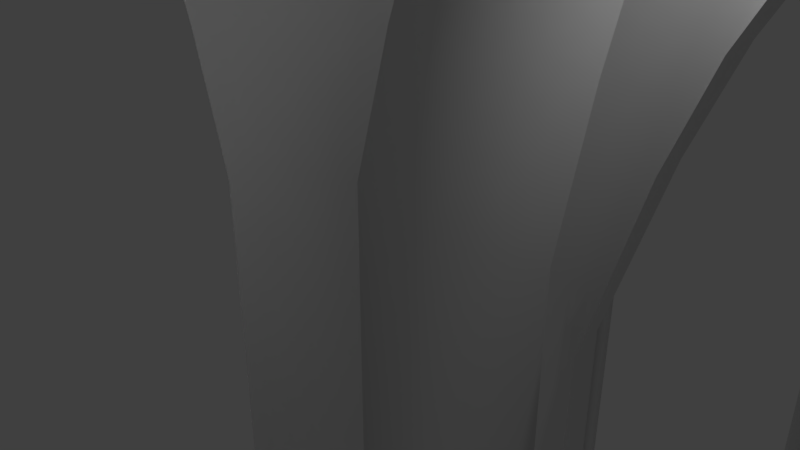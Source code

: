 # Source: GothicArches_proto_2.blend  (saved by Blender 2.79.0; exported with 4.5.12 LTS)
import bpy
from mathutils import Matrix  # noqa: F401  (used for matrix-valued properties, if any)

bpy.ops.wm.read_factory_settings(use_empty=True)
scene = bpy.context.scene
scene.name = 'Scene'

# ---- collections
col_collection_1 = bpy.data.collections.new('Collection 1'); scene.collection.children.link(col_collection_1)

# ---- world
world_world = bpy.data.worlds.new('World'); scene.world = world_world
world_world.color = (0.05088, 0.05088, 0.05088)
world_world.use_sun_shadow = False
world_world.sun_shadow_jitter_overblur = 0.0
world_world.cycles.sampling_method = 'MANUAL'

# ---- cameras
cam_camera = bpy.data.cameras.new('Camera')
cam_camera.clip_end = 100.0
cam_camera.lens = 35.0
cam_camera.sensor_width = 32.0
cam_camera.sensor_height = 18.0
cam_camera.ortho_scale = 7.314
cam_camera.dof.focus_distance = 0.0
cam_camera.dof.aperture_fstop = 128.0

# ---- lights
light_lamp = bpy.data.lights.new('Lamp', 'POINT')
light_lamp.transmission_factor = 0.0
light_lamp.cutoff_distance = 30.0
light_lamp.energy = 100.0
light_lamp.shadow_buffer_clip_start = 1.001
light_lamp.shadow_soft_size = 0.1
light_lamp.shadow_maximum_resolution = 0.006
light_lamp.use_absolute_resolution = True

# ---- meshes
me_plane_001 = bpy.data.meshes.new('Plane.001')
me_plane_001.from_pydata([(0.1311, 1.0, 15.4), (0.1311, 0.09899, 0.0), (0.1311, 1.001, 15.4), (0.1311, 0.9197, 14.78), (0.1311, 0.1453, 2.287), (0.1311, 0.8053, 13.6), (0.1311, 0.6905, 12.27), (0.1311, 0.5789, 10.82), (0.1311, 0.4737, 9.308), (0.1311, 0.3783, 7.768), (0.1311, 0.2954, 6.252), (0.1311, 0.2277, 4.804), (0.1311, 0.1771, 3.468), (0.1311, 1.902, 0.0), (0.1311, 1.856, 2.287), (0.1311, 1.082, 14.78), (0.1311, 1.824, 3.468), (0.1311, 1.774, 4.804), (0.1311, 1.706, 6.252), (0.1311, 1.623, 7.768), (0.1311, 1.528, 9.308), (0.1311, 1.422, 10.82), (0.1311, 1.311, 12.27), (0.1311, 1.196, 13.6), (0.0, 1.0, 15.4), (0.0, 0.09899, 0.0), (0.0, 1.001, 15.4), (0.0, 0.9197, 14.78), (0.0, 0.1453, 2.287), (0.0, 0.8053, 13.6), (0.0, 0.6905, 12.27), (0.0, 0.5789, 10.82), (0.0, 0.4737, 9.308), (0.0, 0.3783, 7.768), (0.0, 0.2954, 6.252), (0.0, 0.2277, 4.804), (0.0, 0.1771, 3.468), (0.0, 1.902, 0.0), (0.0, 1.856, 2.287), (0.0, 1.082, 14.78), (0.0, 1.824, 3.468), (0.0, 1.774, 4.804), (0.0, 1.706, 6.252), (0.0, 1.623, 7.768), (0.0, 1.528, 9.308), (0.0, 1.422, 10.82), (0.0, 1.311, 12.27), (0.0, 1.196, 13.6), (0.0, 0.3254, 0.004839), (0.0, 1.001, 11.54), (0.0, 0.94, 11.07), (0.0, 0.36, 1.717), (0.0, 0.8544, 10.19), (0.0, 0.7684, 9.193), (0.0, 0.6848, 8.11), (0.0, 0.606, 6.976), (0.0, 0.5345, 5.823), (0.0, 0.4725, 4.687), (0.0, 0.4218, 3.602), (0.0, 0.3839, 2.602), (0.0, 1.676, 0.004839), (0.0, 1.641, 1.717), (0.0, 1.061, 11.07), (0.0, 1.617, 2.602), (0.0, 1.58, 3.602), (0.0, 1.529, 4.687), (0.0, 1.467, 5.823), (0.0, 1.395, 6.976), (0.0, 1.316, 8.11), (0.0, 1.233, 9.193), (0.0, 1.147, 10.19), (0.1311, 0.09899, -36.02), (0.1311, 1.902, -36.02), (0.0, 0.09899, -36.02), (0.0, 1.902, -36.02), (0.0, 0.3254, -36.02), (0.0, 1.676, -36.02), (0.1311, 0.2065, 0.004562), (0.1311, 1.0, 11.65), (0.1311, 0.915, 11.07), (0.1311, 0.2473, 1.75), (0.1311, 0.8161, 10.19), (0.1311, 0.7169, 9.194), (0.1311, 0.6204, 8.112), (0.1311, 0.5295, 6.977), (0.1311, 0.447, 5.823), (0.1311, 0.3754, 4.687), (0.1311, 0.3169, 3.603), (0.1311, 0.2753, 2.652), (0.1311, 1.795, 0.004562), (0.1311, 1.754, 1.75), (0.1311, 1.086, 11.07), (0.1311, 1.726, 2.652), (0.1311, 1.684, 3.603), (0.1311, 1.626, 4.687), (0.1311, 1.554, 5.823), (0.1311, 1.472, 6.976), (0.1311, 1.381, 8.111), (0.1311, 1.284, 9.194), (0.1311, 1.185, 10.19), (0.1311, 0.2065, -36.02), (0.1311, 1.795, -36.02), (0.125, 0.2136, 0.004693), (0.1084, 0.2492, 0.004839), (0.1084, 1.001, 11.54), (0.125, 1.0, 11.6), (0.1084, 0.9332, 11.07), (0.125, 0.9224, 11.07), (0.125, 0.254, 1.735), (0.1084, 0.2877, 1.717), (0.1084, 0.8378, 10.19), (0.125, 0.8235, 10.19), (0.1084, 0.7422, 9.193), (0.125, 0.7243, 9.193), (0.1084, 0.6491, 8.11), (0.125, 0.6278, 8.111), (0.1084, 0.5615, 6.976), (0.125, 0.537, 6.976), (0.1084, 0.4819, 5.823), (0.125, 0.4545, 5.823), (0.1084, 0.4129, 4.687), (0.125, 0.3829, 4.687), (0.1084, 0.3564, 3.602), (0.125, 0.3244, 3.603), (0.1084, 0.3143, 2.602), (0.125, 0.2818, 2.629), (0.1084, 1.752, 0.004839), (0.1248, 1.787, 0.004697), (0.1084, 1.714, 1.717), (0.1248, 1.747, 1.734), (0.125, 1.078, 11.07), (0.1084, 1.068, 11.07), (0.1248, 1.719, 2.628), (0.1084, 1.687, 2.602), (0.1248, 1.677, 3.603), (0.1084, 1.645, 3.602), (0.1248, 1.618, 4.687), (0.1084, 1.588, 4.687), (0.1248, 1.547, 5.823), (0.1084, 1.519, 5.823), (0.1248, 1.464, 6.976), (0.1084, 1.44, 6.976), (0.1248, 1.373, 8.111), (0.1084, 1.352, 8.11), (0.1248, 1.277, 9.193), (0.1084, 1.259, 9.193), (0.1248, 1.178, 10.19), (0.1084, 1.163, 10.19), (0.1084, 0.2492, -36.02), (0.125, 0.2136, -36.02), (0.1248, 1.787, -36.02), (0.1084, 1.752, -36.02), (0.1205, 0.6917, 10.65), (0.1205, 0.2426, 3.037), (0.1205, 0.2607, 3.037), (0.1205, 0.2245, 3.038), (0.1205, 0.8145, 11.8), (0.1205, 0.8325, 11.8), (0.1205, 0.7964, 11.8), (0.1205, 1.082, 12.82), (0.1205, 1.1, 12.82), (0.1205, 1.064, 12.82), (0.1205, 0.9189, 12.82), (0.1205, 0.9008, 12.82), (0.1205, 0.9369, 12.82), (0.1205, 1.0, 13.42), (0.1205, 1.001, 13.29), (0.1205, 1.0, 13.55), (0.1205, 0.1707, -36.02), (0.1205, 0.153, -36.02), (0.1205, 0.1884, -36.02), (0.1205, 0.1707, 0.002409), (0.1205, 0.1884, 0.003004), (0.1205, 0.153, 0.001815), (0.1205, 0.2133, 2.003), (0.1205, 0.197, 2.071), (0.1205, 0.2295, 1.936), (0.1311, 0.2295, 1.936), (0.1311, 0.197, 2.071), (0.1311, 0.153, 0.001815), (0.1311, 0.1884, 0.003004), (0.1311, 0.1884, -36.02), (0.1311, 0.153, -36.02), (0.1311, 1.0, 13.55), (0.1311, 1.001, 13.29), (0.1311, 0.9369, 12.82), (0.1311, 0.9008, 12.82), (0.1311, 1.064, 12.82), (0.1311, 1.1, 12.82), (0.1311, 0.7964, 11.8), (0.1311, 0.8325, 11.8), (0.1311, 0.2245, 3.038), (0.1311, 0.2607, 3.037), (0.1311, 0.6917, 10.65), (0.1311, 0.7279, 10.64), (0.1311, 0.5898, 9.392), (0.1311, 0.626, 9.39), (0.1311, 0.4939, 8.078), (0.1311, 0.5301, 8.075), (0.1311, 0.4069, 6.742), (0.1311, 0.4431, 6.74), (0.1311, 0.3675, 5.425), (0.1311, 0.3313, 5.427), (0.1311, 0.2695, 4.17), (0.1311, 0.3058, 4.169), (0.1311, 1.848, 0.001822), (0.1311, 1.813, 0.002996), (0.1311, 1.804, 2.07), (0.1311, 1.772, 1.936), (0.1311, 1.848, -36.02), (0.1311, 1.813, -36.02), (0.1311, 1.741, 3.037), (0.1311, 1.777, 3.038), (0.1311, 1.169, 11.8), (0.1311, 1.205, 11.8), (0.1311, 1.696, 4.169), (0.1311, 1.732, 4.17), (0.1311, 1.634, 5.424), (0.1311, 1.67, 5.426), (0.1311, 1.558, 6.74), (0.1311, 1.594, 6.742), (0.1311, 1.471, 8.075), (0.1311, 1.507, 8.078), (0.1311, 1.375, 9.389), (0.1311, 1.411, 9.392), (0.1311, 1.309, 10.65), (0.1311, 1.274, 10.64), (0.1205, 0.7279, 10.64), (0.1205, 0.7098, 10.64), (0.1205, 0.5898, 9.392), (0.1205, 0.626, 9.39), (0.1205, 0.6079, 9.391), (0.1205, 0.4939, 8.078), (0.1205, 0.5301, 8.075), (0.1205, 0.512, 8.077), (0.1205, 0.4069, 6.742), (0.1205, 0.4431, 6.74), (0.1205, 0.425, 6.741), (0.1205, 0.3675, 5.425), (0.1205, 0.3313, 5.427), (0.1205, 0.3494, 5.426), (0.1205, 0.2695, 4.17), (0.1205, 0.3058, 4.169), (0.1205, 0.2876, 4.17), (0.1205, 1.848, 0.001822), (0.1205, 1.813, 0.002996), (0.1205, 1.831, 0.002409), (0.1205, 1.804, 2.07), (0.1205, 1.772, 1.936), (0.1205, 1.788, 2.003), (0.1205, 1.848, -36.02), (0.1205, 1.813, -36.02), (0.1205, 1.831, -36.02), (0.1205, 1.741, 3.037), (0.1205, 1.777, 3.038), (0.1205, 1.759, 3.037), (0.1205, 1.169, 11.8), (0.1205, 1.205, 11.8), (0.1205, 1.187, 11.8), (0.1205, 1.696, 4.169), (0.1205, 1.732, 4.17), (0.1205, 1.714, 4.169), (0.1205, 1.634, 5.424), (0.1205, 1.67, 5.426), (0.1205, 1.652, 5.425), (0.1205, 1.558, 6.74), (0.1205, 1.594, 6.742), (0.1205, 1.576, 6.741), (0.1205, 1.471, 8.075), (0.1205, 1.507, 8.078), (0.1205, 1.489, 8.076), (0.1205, 1.375, 9.389), (0.1205, 1.411, 9.392), (0.1205, 1.393, 9.391), (0.1205, 1.309, 10.65), (0.1205, 1.274, 10.64), (0.1205, 1.292, 10.64), (0.1252, 0.2612, 1.709), (0.1082, 0.2686, 1.691), (0.1082, 0.2959, 2.6), (0.1252, 0.2887, 2.627), (0.1082, 0.3392, 3.627), (0.1252, 0.3309, 3.627), (0.1082, 0.3971, 4.74), (0.1252, 0.3889, 4.74), (0.1082, 0.468, 5.906), (0.1252, 0.4598, 5.907), (0.1082, 0.5497, 7.09), (0.1252, 0.5415, 7.091), (0.1082, 0.6397, 8.255), (0.1252, 0.6315, 8.256), (0.1082, 0.7353, 9.367), (0.1252, 0.727, 9.367), (0.1082, 0.8335, 10.39), (0.1252, 0.8252, 10.39), (0.1082, 0.9314, 11.3), (0.1252, 0.9232, 11.3), (0.1082, 1.001, 11.78), (0.1252, 1.0, 11.83), (0.1252, 0.2212, -0.06756), (0.1082, 0.229, -0.06741), (0.125, 1.712, 2.626), (0.1082, 1.705, 2.6), (0.1082, 1.733, 1.691), (0.125, 1.74, 1.708), (0.125, 1.67, 3.627), (0.1082, 1.662, 3.627), (0.125, 1.612, 4.74), (0.1082, 1.604, 4.74), (0.125, 1.541, 5.907), (0.1082, 1.533, 5.906), (0.125, 1.46, 7.091), (0.1082, 1.452, 7.09), (0.125, 1.37, 8.256), (0.1082, 1.362, 8.255), (0.125, 1.274, 9.367), (0.1082, 1.266, 9.367), (0.125, 1.176, 10.39), (0.1082, 1.168, 10.39), (0.1252, 1.078, 11.3), (0.1082, 1.07, 11.3), (0.1082, 1.772, -0.06741), (0.125, 1.78, -0.06756), (0.1082, 1.772, -36.02), (0.125, 1.78, -36.02), (0.1252, 0.2212, -36.02), (0.1082, 0.229, -36.02)], [], [(11, 10, 34, 35), (6, 5, 29, 30), (19, 18, 42, 43), (4, 12, 36, 28), (23, 22, 46, 47), (8, 7, 31, 32), (16, 14, 38, 40), (2, 26, 24, 0), (20, 19, 43, 44), (15, 23, 47, 39), (10, 9, 33, 34), (5, 3, 27, 29), (14, 13, 37, 38), (17, 16, 40, 41), (21, 20, 44, 45), (12, 11, 35, 36), (7, 6, 30, 31), (2, 15, 39, 26), (3, 2, 26, 27), (18, 17, 41, 42), (9, 8, 32, 33), (1, 4, 28, 25), (22, 21, 45, 46), (88, 80, 108, 125), (185, 190, 81, 79), (96, 97, 142, 140), (83, 84, 117, 115), (82, 83, 115, 113), (97, 98, 144, 142), (81, 82, 113, 111), (90, 92, 132, 129), (98, 99, 146, 144), (104, 106, 50, 49), (129, 127, 89, 90), (2, 3, 186, 183), (87, 88, 125, 123), (92, 93, 134, 132), (86, 87, 123, 121), (93, 94, 136, 134), (94, 95, 138, 136), (85, 86, 121, 119), (126, 128, 61, 60), (95, 96, 140, 138), (84, 85, 119, 117), (9, 10, 202, 199), (215, 217, 94, 93), (14, 16, 212, 207), (8, 9, 199, 197), (190, 194, 82, 81), (16, 17, 216, 212), (7, 8, 197, 195), (208, 211, 92, 90), (17, 18, 218, 216), (6, 7, 195, 193), (79, 81, 111, 107), (18, 19, 220, 218), (5, 6, 193, 189), (177, 180, 77, 80), (19, 20, 222, 220), (3, 5, 189, 186), (194, 196, 83, 82), (20, 21, 224, 222), (15, 2, 183, 188), (10, 11, 203, 202), (21, 22, 225, 224), (109, 103, 48, 51), (13, 205, 209, 72), (99, 91, 130, 146), (37, 13, 72, 74), (77, 180, 181, 100), (1, 25, 73, 71), (124, 109, 51, 59), (122, 124, 59, 58), (120, 122, 58, 57), (118, 120, 57, 56), (116, 118, 56, 55), (114, 116, 55, 54), (112, 114, 54, 53), (110, 112, 53, 52), (106, 110, 52, 50), (105, 130, 91, 78), (48, 103, 148, 75), (128, 133, 63, 61), (133, 135, 64, 63), (135, 137, 65, 64), (137, 139, 66, 65), (139, 141, 67, 66), (141, 143, 68, 67), (143, 145, 69, 68), (145, 147, 70, 69), (147, 131, 62, 70), (101, 89, 127, 150), (131, 104, 49, 62), (126, 60, 76, 151), (102, 108, 80, 77), (107, 105, 78, 79), (138, 140, 311, 309), (112, 110, 293, 291), (128, 126, 321, 303), (133, 128, 303, 302), (141, 139, 310, 312), (113, 115, 290, 292), (146, 130, 319, 317), (122, 120, 283, 281), (131, 147, 318, 320), (108, 102, 299, 277), (123, 125, 280, 282), (136, 138, 309, 307), (114, 112, 291, 289), (103, 109, 278, 300), (102, 149, 325, 299), (139, 137, 308, 310), (115, 117, 288, 290), (144, 146, 317, 315), (124, 122, 281, 279), (148, 103, 300, 326), (147, 145, 316, 318), (105, 107, 296, 298), (125, 108, 277, 280), (149, 102, 77, 100), (192, 177, 80, 88), (206, 208, 90, 89), (172, 176, 174, 171), (13, 14, 207, 205), (184, 185, 79, 78), (223, 226, 98, 97), (204, 192, 88, 87), (23, 15, 188, 214), (221, 223, 97, 96), (4, 1, 179, 178), (11, 12, 191, 203), (219, 221, 96, 95), (196, 198, 84, 83), (217, 219, 95, 94), (206, 89, 101, 210), (198, 200, 85, 84), (22, 23, 214, 225), (213, 187, 91, 99), (200, 201, 86, 85), (211, 215, 93, 92), (226, 213, 99, 98), (201, 204, 87, 86), (179, 1, 71, 182), (187, 184, 78, 91), (189, 193, 152, 158), (215, 211, 253, 259), (195, 197, 232, 229), (179, 182, 169, 173), (223, 221, 268, 271), (194, 190, 157, 227), (199, 202, 239, 235), (206, 210, 251, 245), (188, 183, 167, 160), (198, 196, 230, 233), (191, 178, 175, 155), (201, 200, 236, 238), (178, 179, 173, 175), (205, 207, 247, 244), (225, 214, 257, 274), (177, 192, 154, 176), (220, 222, 269, 266), (213, 226, 275, 256), (184, 187, 161, 166), (208, 206, 245, 248), (207, 212, 254, 247), (180, 177, 176, 172), (202, 203, 241, 239), (216, 218, 263, 260), (211, 208, 248, 253), (221, 219, 265, 268), (197, 199, 235, 232), (186, 189, 158, 163), (217, 215, 259, 262), (200, 198, 233, 236), (204, 201, 238, 242), (193, 195, 229, 152), (214, 188, 160, 257), (224, 225, 274, 272), (190, 185, 164, 157), (196, 194, 227, 230), (203, 191, 155, 241), (218, 220, 266, 263), (187, 213, 256, 161), (183, 186, 163, 167), (212, 216, 260, 254), (226, 223, 271, 275), (192, 204, 242, 154), (185, 184, 166, 164), (181, 180, 172, 170), (209, 205, 244, 250), (12, 4, 178, 191), (171, 174, 175, 173), (245, 251, 252, 246), (246, 252, 250, 244), (275, 271, 273, 276), (276, 273, 272, 274), (242, 238, 240, 243), (243, 240, 239, 241), (166, 161, 159, 165), (165, 159, 160, 167), (271, 268, 270, 273), (273, 270, 269, 272), (154, 242, 243, 153), (153, 243, 241, 155), (157, 164, 162, 156), (156, 162, 163, 158), (268, 265, 267, 270), (270, 267, 266, 269), (176, 154, 153, 174), (174, 153, 155, 175), (227, 157, 156, 228), (228, 156, 158, 152), (265, 262, 264, 267), (267, 264, 263, 266), (230, 227, 228, 231), (231, 228, 152, 229), (262, 259, 261, 264), (264, 261, 260, 263), (248, 245, 246, 249), (249, 246, 244, 247), (233, 230, 231, 234), (234, 231, 229, 232), (259, 253, 255, 261), (261, 255, 254, 260), (161, 256, 258, 159), (159, 258, 257, 160), (236, 233, 234, 237), (237, 234, 232, 235), (253, 248, 249, 255), (255, 249, 247, 254), (256, 275, 276, 258), (258, 276, 274, 257), (238, 236, 237, 240), (240, 237, 235, 239), (173, 169, 168, 171), (171, 168, 170, 172), (164, 166, 165, 162), (162, 165, 167, 163), (219, 217, 262, 265), (222, 224, 272, 269), (278, 279, 280, 277), (279, 281, 282, 280), (281, 283, 284, 282), (283, 285, 286, 284), (285, 287, 288, 286), (287, 289, 290, 288), (289, 291, 292, 290), (291, 293, 294, 292), (293, 295, 296, 294), (295, 297, 298, 296), (300, 278, 277, 299), (302, 303, 304, 301), (306, 302, 301, 305), (308, 306, 305, 307), (310, 308, 307, 309), (312, 310, 309, 311), (314, 312, 311, 313), (316, 314, 313, 315), (318, 316, 315, 317), (320, 318, 317, 319), (303, 321, 322, 304), (297, 320, 319, 298), (321, 323, 324, 322), (326, 300, 299, 325), (121, 123, 282, 284), (120, 118, 285, 283), (129, 132, 301, 304), (127, 129, 304, 322), (111, 113, 292, 294), (143, 141, 312, 314), (104, 131, 320, 297), (110, 106, 295, 293), (140, 142, 313, 311), (119, 121, 284, 286), (135, 133, 302, 306), (130, 105, 298, 319), (118, 116, 287, 285), (132, 134, 305, 301), (126, 151, 323, 321), (107, 111, 294, 296), (145, 143, 314, 316), (109, 124, 279, 278), (106, 104, 297, 295), (142, 144, 315, 313), (117, 119, 286, 288), (137, 135, 306, 308), (150, 127, 322, 324), (116, 114, 289, 287), (134, 136, 307, 305)])
me_plane_001.polygons.foreach_set('use_smooth', [True] * 289)
me_plane_001.use_remesh_preserve_volume = False
me_plane_001.use_remesh_preserve_attributes = False
me_plane_001.use_mirror_vertex_groups = False
me_plane_001.update()
me_plane = bpy.data.meshes.new('Plane')
me_plane.from_pydata([(1.131, 1.0, 15.4), (1.131, 2.98e-08, 15.4), (1.131, 0.2834, 15.4), (1.131, 0.6129, 15.4), (0.7114, 1.0, 15.4), (0.4128, 1.0, 15.4), (0.1311, 1.0, 15.4), (0.2011, 0.06999, 0.0), (0.2301, -1.632e-08, 0.0), (0.2267, 0.02562, 0.0), (0.2168, 0.04949, 0.0), (0.1806, 0.08572, 0.0), (0.1567, 0.09561, 0.0), (0.1311, 0.09899, 0.0), (0.1311, 1.001, 15.4), (1.132, 3.835e-08, 15.4), (0.8387, 0.7076, 15.4), (0.9977, 0.5003, 15.4), (1.098, 0.259, 15.4), (0.6314, 0.8666, 15.4), (0.3901, 0.9665, 15.4), (0.2764, -9.69e-09, 2.287), (1.051, 3.514e-08, 14.78), (0.3082, -6.054e-09, 3.468), (0.3588, -1.397e-09, 4.804), (0.4265, 3.725e-09, 6.252), (0.5094, 8.382e-09, 7.768), (0.6049, 1.397e-08, 9.308), (0.71, 2.002e-08, 10.82), (0.8217, 2.561e-08, 12.27), (0.9364, 3.004e-08, 13.6), (0.2338, 0.1027, 2.287), (0.7815, 0.6503, 14.78), (0.2564, 0.1252, 3.468), (0.2921, 0.161, 4.804), (0.34, 0.2089, 6.252), (0.3986, 0.2675, 7.768), (0.4661, 0.335, 9.308), (0.5405, 0.4093, 10.82), (0.6194, 0.4883, 12.27), (0.7006, 0.5694, 13.6), (0.2714, 0.0376, 2.287), (1.019, 0.238, 14.78), (0.3022, 0.04584, 3.468), (0.3511, 0.05893, 4.804), (0.4165, 0.07646, 6.252), (0.4965, 0.09791, 7.768), (0.5887, 0.1226, 9.308), (0.6903, 0.1498, 10.82), (0.7981, 0.1787, 12.27), (0.909, 0.2084, 13.6), (0.2038, 0.1258, 2.287), (0.591, 0.7965, 14.78), (0.2197, 0.1534, 3.468), (0.245, 0.1972, 4.804), (0.2788, 0.2558, 6.252), (0.3203, 0.3276, 7.768), (0.368, 0.4103, 9.308), (0.4206, 0.5013, 10.82), (0.4764, 0.598, 12.27), (0.5338, 0.6974, 13.6), (0.1687, 0.1403, 2.287), (0.3692, 0.8884, 14.78), (0.177, 0.1711, 3.468), (0.19, 0.2199, 4.804), (0.2076, 0.2854, 6.252), (0.229, 0.3654, 7.768), (0.2537, 0.4576, 9.308), (0.2809, 0.5592, 10.82), (0.3098, 0.667, 12.27), (0.3395, 0.7779, 13.6), (0.1311, 0.9197, 14.78), (0.1311, 0.1453, 2.287), (0.1311, 0.8053, 13.6), (0.1311, 0.6905, 12.27), (0.1311, 0.5789, 10.82), (0.1311, 0.4737, 9.308), (0.1311, 0.3783, 7.768), (0.1311, 0.2954, 6.252), (0.1311, 0.2277, 4.804), (0.1311, 0.1771, 3.468), (0.9276, 0.4599, 14.78), (0.2569, 0.07264, 2.287), (0.8285, 0.4027, 13.6), (0.7291, 0.3453, 12.27), (0.6324, 0.2894, 10.82), (0.5414, 0.2369, 9.308), (0.4587, 0.1891, 7.768), (0.387, 0.1477, 6.252), (0.3283, 0.1138, 4.804), (0.2845, 0.08856, 3.468), (1.131, 1.388, 15.4), (1.131, 1.718, 15.4), (1.131, 2.001, 15.4), (0.2011, 1.931, 0.0), (0.1311, 1.902, 0.0), (0.1567, 1.906, 0.0), (0.1806, 1.916, 0.0), (0.2168, 1.952, 0.0), (0.2267, 1.976, 0.0), (0.2301, 2.001, 0.0), (1.098, 1.742, 15.4), (0.9977, 1.501, 15.4), (0.8387, 1.294, 15.4), (0.6314, 1.135, 15.4), (1.132, 2.001, 15.4), (0.3901, 1.035, 15.4), (0.2714, 1.964, 2.287), (1.019, 1.763, 14.78), (0.3022, 1.955, 3.468), (0.3511, 1.942, 4.804), (0.4165, 1.925, 6.252), (0.4965, 1.903, 7.768), (0.5887, 1.879, 9.308), (0.6903, 1.851, 10.82), (0.7981, 1.823, 12.27), (0.909, 1.793, 13.6), (0.2338, 1.899, 2.287), (0.7815, 1.351, 14.78), (0.2564, 1.876, 3.468), (0.2921, 1.84, 4.804), (0.34, 1.792, 6.252), (0.3986, 1.734, 7.768), (0.4661, 1.666, 9.308), (0.5405, 1.592, 10.82), (0.6194, 1.513, 12.27), (0.7006, 1.432, 13.6), (0.2764, 2.001, 2.287), (1.051, 2.001, 14.78), (0.3082, 2.001, 3.468), (0.3588, 2.001, 4.804), (0.4265, 2.001, 6.252), (0.5094, 2.001, 7.768), (0.6049, 2.001, 9.308), (0.71, 2.001, 10.82), (0.8217, 2.001, 12.27), (0.9364, 2.001, 13.6), (0.1311, 1.856, 2.287), (0.1311, 1.082, 14.78), (0.1311, 1.824, 3.468), (0.1311, 1.774, 4.804), (0.1311, 1.706, 6.252), (0.1311, 1.623, 7.768), (0.1311, 1.528, 9.308), (0.1311, 1.422, 10.82), (0.1311, 1.311, 12.27), (0.1311, 1.196, 13.6), (0.1687, 1.861, 2.287), (0.3692, 1.113, 14.78), (0.177, 1.83, 3.468), (0.19, 1.781, 4.804), (0.2076, 1.716, 6.252), (0.229, 1.636, 7.768), (0.2537, 1.544, 9.308), (0.2809, 1.442, 10.82), (0.3098, 1.334, 12.27), (0.3395, 1.223, 13.6), (0.9276, 1.541, 14.78), (0.2569, 1.929, 2.287), (0.8285, 1.599, 13.6), (0.7291, 1.656, 12.27), (0.6324, 1.712, 10.82), (0.5414, 1.764, 9.308), (0.4587, 1.812, 7.768), (0.387, 1.854, 6.252), (0.3283, 1.887, 4.804), (0.2845, 1.913, 3.468), (0.591, 1.205, 14.78), (0.2038, 1.875, 2.287), (0.5338, 1.304, 13.6), (0.4764, 1.403, 12.27), (0.4206, 1.5, 10.82), (0.368, 1.591, 9.308), (0.3203, 1.674, 7.768), (0.2788, 1.745, 6.252), (0.245, 1.804, 4.804), (0.2197, 1.848, 3.468), (2.132, 1.0, 15.4), (1.851, 1.0, 15.4), (1.552, 1.0, 15.4), (2.062, 0.06999, 0.0), (2.047, 0.04949, 0.0), (2.037, 0.02562, 0.0), (2.033, 2.222e-08, 0.0), (2.132, 0.09899, 0.0), (2.107, 0.09561, 0.0), (2.083, 0.08572, 0.0), (1.873, 0.9665, 15.4), (2.132, 1.001, 15.4), (1.632, 0.8666, 15.4), (1.425, 0.7076, 15.4), (1.266, 0.5003, 15.4), (1.166, 0.259, 15.4), (2.095, 0.1403, 2.287), (1.894, 0.8884, 14.78), (2.087, 0.1711, 3.468), (2.073, 0.2199, 4.804), (2.056, 0.2854, 6.252), (2.035, 0.3654, 7.768), (2.01, 0.4576, 9.308), (1.983, 0.5592, 10.82), (1.954, 0.667, 12.27), (1.924, 0.7779, 13.6), (2.06, 0.1258, 2.287), (1.673, 0.7965, 14.78), (2.044, 0.1534, 3.468), (2.019, 0.1972, 4.804), (1.985, 0.2558, 6.252), (1.943, 0.3276, 7.768), (1.896, 0.4103, 9.308), (1.843, 0.5013, 10.82), (1.787, 0.598, 12.27), (1.73, 0.6974, 13.6), (2.03, 0.1027, 2.287), (1.482, 0.6503, 14.78), (2.007, 0.1252, 3.468), (1.971, 0.161, 4.804), (1.924, 0.2089, 6.252), (1.865, 0.2675, 7.768), (1.797, 0.335, 9.308), (1.723, 0.4093, 10.82), (1.644, 0.4883, 12.27), (1.563, 0.5694, 13.6), (2.007, 0.07264, 2.287), (1.336, 0.4599, 14.78), (1.979, 0.08856, 3.468), (1.935, 0.1138, 4.804), (1.877, 0.1477, 6.252), (1.805, 0.1891, 7.768), (1.722, 0.2369, 9.308), (1.631, 0.2894, 10.82), (1.534, 0.3453, 12.27), (1.435, 0.4027, 13.6), (1.992, 0.0376, 2.287), (1.244, 0.238, 14.78), (1.961, 0.04584, 3.468), (1.912, 0.05893, 4.804), (1.847, 0.07646, 6.252), (1.767, 0.09791, 7.768), (1.675, 0.1226, 9.308), (1.573, 0.1498, 10.82), (1.465, 0.1787, 12.27), (1.355, 0.2084, 13.6), (1.213, -4.522e-08, 14.78), (1.987, 1.231e-08, 2.287), (1.327, -3.935e-08, 13.6), (1.442, -3.353e-08, 12.27), (1.554, -2.701e-08, 10.82), (1.659, -1.956e-08, 9.308), (1.754, -1.257e-08, 7.768), (1.837, -6.054e-09, 6.252), (1.905, 9.313e-10, 4.804), (1.955, 6.985e-09, 3.468), (2.132, 0.9197, 14.78), (2.132, 0.1453, 2.287), (2.132, 0.8053, 13.6), (2.132, 0.6905, 12.27), (2.132, 0.5789, 10.82), (2.132, 0.4737, 9.308), (2.132, 0.3783, 7.768), (2.132, 0.2954, 6.252), (2.132, 0.2277, 4.804), (2.132, 0.1771, 3.468), (2.062, 1.931, 0.0), (2.033, 2.001, 0.0), (2.037, 1.976, 0.0), (2.047, 1.952, 0.0), (2.083, 1.916, 0.0), (2.107, 1.906, 0.0), (2.132, 1.902, 0.0), (1.166, 1.742, 15.4), (1.425, 1.294, 15.4), (1.266, 1.501, 15.4), (1.632, 1.135, 15.4), (1.873, 1.035, 15.4), (1.992, 1.964, 2.287), (1.244, 1.763, 14.78), (1.961, 1.955, 3.468), (1.912, 1.942, 4.804), (1.847, 1.925, 6.252), (1.767, 1.903, 7.768), (1.675, 1.879, 9.308), (1.573, 1.851, 10.82), (1.465, 1.823, 12.27), (1.355, 1.793, 13.6), (2.03, 1.899, 2.287), (1.482, 1.351, 14.78), (2.007, 1.876, 3.468), (1.971, 1.84, 4.804), (1.924, 1.792, 6.252), (1.865, 1.734, 7.768), (1.797, 1.666, 9.308), (1.723, 1.592, 10.82), (1.644, 1.513, 12.27), (1.563, 1.432, 13.6), (2.06, 1.875, 2.287), (1.673, 1.205, 14.78), (2.044, 1.848, 3.468), (2.019, 1.804, 4.804), (1.985, 1.745, 6.252), (1.943, 1.674, 7.768), (1.896, 1.591, 9.308), (1.843, 1.5, 10.82), (1.787, 1.403, 12.27), (1.73, 1.304, 13.6), (2.095, 1.861, 2.287), (1.894, 1.113, 14.78), (2.087, 1.83, 3.468), (2.073, 1.781, 4.804), (2.056, 1.716, 6.252), (2.035, 1.636, 7.768), (2.01, 1.544, 9.308), (1.983, 1.442, 10.82), (1.954, 1.334, 12.27), (1.924, 1.223, 13.6), (2.132, 1.856, 2.287), (2.132, 1.082, 14.78), (2.132, 1.824, 3.468), (2.132, 1.774, 4.804), (2.132, 1.706, 6.252), (2.132, 1.623, 7.768), (2.132, 1.528, 9.308), (2.132, 1.422, 10.82), (2.132, 1.311, 12.27), (2.132, 1.196, 13.6), (1.213, 2.001, 14.78), (1.987, 2.001, 2.287), (1.327, 2.001, 13.6), (1.442, 2.001, 12.27), (1.554, 2.001, 10.82), (1.659, 2.001, 9.308), (1.754, 2.001, 7.768), (1.837, 2.001, 6.252), (1.905, 2.001, 4.804), (1.955, 2.001, 3.468), (1.336, 1.541, 14.78), (2.007, 1.929, 2.287), (1.435, 1.599, 13.6), (1.534, 1.656, 12.27), (1.631, 1.712, 10.82), (1.722, 1.764, 9.308), (1.805, 1.812, 7.768), (1.877, 1.854, 6.252), (1.935, 1.887, 4.804), (1.979, 1.913, 3.468), (0.2011, 0.06999, -36.01), (0.2301, -1.632e-08, -36.01), (0.2267, 0.02562, -36.01), (0.2168, 0.04949, -36.01), (0.1806, 0.08572, -36.01), (0.1567, 0.09561, -36.01), (0.1311, 0.09899, -36.01), (0.2011, 1.931, -36.01), (0.1311, 1.902, -36.01), (0.1567, 1.906, -36.01), (0.1806, 1.916, -36.01), (0.2168, 1.952, -36.01), (0.2267, 1.976, -36.01), (0.2301, 2.001, -36.01), (2.062, 0.06999, -36.01), (2.047, 0.04949, -36.01), (2.037, 0.02562, -36.01), (2.033, 2.222e-08, -36.01), (2.132, 0.09899, -36.01), (2.107, 0.09561, -36.01), (2.083, 0.08572, -36.01), (2.062, 1.931, -36.01), (2.033, 2.001, -36.01), (2.037, 1.976, -36.01), (2.047, 1.952, -36.01), (2.083, 1.916, -36.01), (2.107, 1.906, -36.01), (2.132, 1.902, -36.01)], [], [(16, 19, 52, 32), (15, 18, 42, 22), (18, 17, 81, 42), (17, 16, 32, 81), (19, 20, 62, 52), (20, 14, 71, 62), (5, 6, 14, 20), (4, 5, 20, 19), (0, 4, 19, 16), (2, 3, 17, 18), (1, 2, 18, 15), (3, 0, 16, 17), (21, 41, 9, 8), (61, 72, 13, 12), (51, 61, 12, 11), (41, 82, 10, 9), (31, 51, 11, 7), (82, 31, 7, 10), (72, 61, 63, 80), (80, 63, 64, 79), (79, 64, 65, 78), (78, 65, 66, 77), (77, 66, 67, 76), (76, 67, 68, 75), (75, 68, 69, 74), (74, 69, 70, 73), (73, 70, 62, 71), (61, 51, 53, 63), (63, 53, 54, 64), (64, 54, 55, 65), (65, 55, 56, 66), (66, 56, 57, 67), (67, 57, 58, 68), (68, 58, 59, 69), (69, 59, 60, 70), (70, 60, 52, 62), (51, 31, 33, 53), (53, 33, 34, 54), (54, 34, 35, 55), (55, 35, 36, 56), (56, 36, 37, 57), (57, 37, 38, 58), (58, 38, 39, 59), (59, 39, 40, 60), (60, 40, 32, 52), (82, 41, 43, 90), (90, 43, 44, 89), (89, 44, 45, 88), (88, 45, 46, 87), (87, 46, 47, 86), (86, 47, 48, 85), (85, 48, 49, 84), (84, 49, 50, 83), (83, 50, 42, 81), (41, 21, 23, 43), (43, 23, 24, 44), (44, 24, 25, 45), (45, 25, 26, 46), (46, 26, 27, 47), (47, 27, 28, 48), (48, 28, 29, 49), (49, 29, 30, 50), (50, 30, 22, 42), (31, 82, 90, 33), (33, 90, 89, 34), (34, 89, 88, 35), (35, 88, 87, 36), (36, 87, 86, 37), (37, 86, 85, 38), (38, 85, 84, 39), (39, 84, 83, 40), (40, 83, 81, 32), (101, 105, 128, 108), (103, 102, 157, 118), (102, 101, 108, 157), (14, 106, 148, 138), (106, 104, 167, 148), (104, 103, 118, 167), (0, 91, 102, 103), (5, 4, 104, 106), (14, 5, 106), (92, 93, 105, 101), (4, 0, 103, 104), (91, 92, 101, 102), (147, 168, 97, 96), (137, 147, 96, 95), (117, 158, 98, 94), (107, 127, 100, 99), (168, 117, 94, 97), (158, 107, 99, 98), (158, 117, 119, 166), (166, 119, 120, 165), (165, 120, 121, 164), (164, 121, 122, 163), (163, 122, 123, 162), (162, 123, 124, 161), (161, 124, 125, 160), (160, 125, 126, 159), (159, 126, 118, 157), (168, 147, 149, 176), (176, 149, 150, 175), (175, 150, 151, 174), (174, 151, 152, 173), (173, 152, 153, 172), (172, 153, 154, 171), (171, 154, 155, 170), (170, 155, 156, 169), (169, 156, 148, 167), (147, 137, 139, 149), (149, 139, 140, 150), (150, 140, 141, 151), (151, 141, 142, 152), (152, 142, 143, 153), (153, 143, 144, 154), (154, 144, 145, 155), (155, 145, 146, 156), (156, 146, 138, 148), (127, 107, 109, 129), (129, 109, 110, 130), (130, 110, 111, 131), (131, 111, 112, 132), (132, 112, 113, 133), (133, 113, 114, 134), (134, 114, 115, 135), (135, 115, 116, 136), (136, 116, 108, 128), (117, 168, 176, 119), (119, 176, 175, 120), (120, 175, 174, 121), (121, 174, 173, 122), (122, 173, 172, 123), (123, 172, 171, 124), (124, 171, 170, 125), (125, 170, 169, 126), (126, 169, 167, 118), (107, 158, 166, 109), (109, 166, 165, 110), (110, 165, 164, 111), (111, 164, 163, 112), (112, 163, 162, 113), (113, 162, 161, 114), (114, 161, 160, 115), (115, 160, 159, 116), (116, 159, 157, 108), (187, 189, 204, 194), (188, 187, 194, 253), (189, 190, 214, 204), (190, 191, 224, 214), (191, 192, 234, 224), (192, 15, 243, 234), (2, 15, 192), (3, 2, 192, 191), (0, 3, 191, 190), (179, 0, 190, 189), (178, 179, 189, 187), (177, 178, 187, 188), (233, 244, 183, 182), (223, 233, 182, 181), (213, 223, 181, 180), (203, 213, 180, 186), (193, 203, 186, 185), (254, 193, 185, 184), (244, 233, 235, 252), (252, 235, 236, 251), (251, 236, 237, 250), (250, 237, 238, 249), (249, 238, 239, 248), (248, 239, 240, 247), (247, 240, 241, 246), (246, 241, 242, 245), (245, 242, 234, 243), (233, 223, 225, 235), (235, 225, 226, 236), (236, 226, 227, 237), (237, 227, 228, 238), (238, 228, 229, 239), (239, 229, 230, 240), (240, 230, 231, 241), (241, 231, 232, 242), (242, 232, 224, 234), (223, 213, 215, 225), (225, 215, 216, 226), (226, 216, 217, 227), (227, 217, 218, 228), (228, 218, 219, 229), (229, 219, 220, 230), (230, 220, 221, 231), (231, 221, 222, 232), (232, 222, 214, 224), (213, 203, 205, 215), (215, 205, 206, 216), (216, 206, 207, 217), (217, 207, 208, 218), (218, 208, 209, 219), (219, 209, 210, 220), (220, 210, 211, 221), (221, 211, 212, 222), (222, 212, 204, 214), (203, 193, 195, 205), (205, 195, 196, 206), (206, 196, 197, 207), (207, 197, 198, 208), (208, 198, 199, 209), (209, 199, 200, 210), (210, 200, 201, 211), (211, 201, 202, 212), (212, 202, 194, 204), (193, 254, 262, 195), (195, 262, 261, 196), (196, 261, 260, 197), (197, 260, 259, 198), (198, 259, 258, 199), (199, 258, 257, 200), (200, 257, 256, 201), (201, 256, 255, 202), (202, 255, 253, 194), (270, 272, 335, 276), (271, 273, 296, 286), (105, 270, 276, 325), (272, 271, 286, 335), (273, 274, 306, 296), (274, 188, 316, 306), (178, 188, 274), (179, 178, 274, 273), (0, 179, 273, 271), (92, 91, 272, 270), (91, 0, 271, 272), (105, 92, 270), (305, 315, 269, 268), (295, 305, 268, 267), (285, 295, 267, 263), (336, 285, 263, 266), (326, 275, 265, 264), (315, 305, 307, 317), (317, 307, 308, 318), (318, 308, 309, 319), (319, 309, 310, 320), (320, 310, 311, 321), (321, 311, 312, 322), (322, 312, 313, 323), (323, 313, 314, 324), (324, 314, 306, 316), (305, 295, 297, 307), (307, 297, 298, 308), (308, 298, 299, 309), (309, 299, 300, 310), (310, 300, 301, 311), (311, 301, 302, 312), (312, 302, 303, 313), (313, 303, 304, 314), (314, 304, 296, 306), (295, 285, 287, 297), (297, 287, 288, 298), (298, 288, 289, 299), (299, 289, 290, 300), (300, 290, 291, 301), (301, 291, 292, 302), (302, 292, 293, 303), (303, 293, 294, 304), (304, 294, 286, 296), (336, 275, 277, 344), (344, 277, 278, 343), (343, 278, 279, 342), (342, 279, 280, 341), (341, 280, 281, 340), (340, 281, 282, 339), (339, 282, 283, 338), (338, 283, 284, 337), (337, 284, 276, 335), (285, 336, 344, 287), (287, 344, 343, 288), (288, 343, 342, 289), (289, 342, 341, 290), (290, 341, 340, 291), (291, 340, 339, 292), (292, 339, 338, 293), (293, 338, 337, 294), (294, 337, 335, 286), (275, 326, 334, 277), (277, 334, 333, 278), (278, 333, 332, 279), (279, 332, 331, 280), (280, 331, 330, 281), (281, 330, 329, 282), (282, 329, 328, 283), (283, 328, 327, 284), (284, 327, 325, 276), (275, 336, 266, 265), (11, 12, 350, 349), (265, 266, 369, 368), (97, 94, 352, 355), (184, 185, 364, 363), (12, 13, 351, 350), (263, 267, 370, 366), (95, 96, 354, 353), (185, 186, 365, 364), (267, 268, 371, 370), (96, 97, 355, 354), (268, 269, 372, 371), (10, 7, 345, 348), (94, 98, 356, 352), (186, 180, 359, 365), (8, 9, 347, 346), (98, 99, 357, 356), (180, 181, 360, 359), (9, 10, 348, 347), (99, 100, 358, 357), (266, 263, 366, 369), (181, 182, 361, 360), (7, 11, 349, 345), (264, 265, 368, 367), (182, 183, 362, 361)])
me_plane.polygons.foreach_set('use_smooth', [True] * 312)
me_plane.use_remesh_preserve_volume = False
me_plane.use_remesh_preserve_attributes = False
me_plane.use_mirror_vertex_groups = False
me_plane.update()

# ---- objects
ob_plane_001 = bpy.data.objects.new('Plane.001', me_plane_001)
ob_plane = bpy.data.objects.new('Plane', me_plane)
ob_lamp = bpy.data.objects.new('Lamp', light_lamp)
ob_camera = bpy.data.objects.new('Camera', cam_camera)

# ---- transforms, parenting, visibility, modifiers, constraints
ob_plane_001.location = (0.0, 0.0, 0.0)
ob_plane_001.scale = (14.0, 14.0, 1.0)
ob_plane_001.lineart.crease_threshold = 0.0
_m = ob_plane_001.modifiers.new('Mirror', 'MIRROR')
_m.use_clip = True
ob_plane.location = (0.0, 0.0, 0.0)
ob_plane.scale = (14.0, 14.0, 1.0)
ob_plane.lineart.crease_threshold = 0.0
_m = ob_plane.modifiers.new('Mirror', 'MIRROR')
ob_lamp.location = (4.076, 1.005, 5.904)
ob_lamp.rotation_euler = (0.6503, 0.05522, 1.866)
ob_lamp.lock_rotations_4d = False
ob_lamp.empty_display_type = 'ARROWS'
ob_lamp.color = (0.0, 0.0, 0.0, 0.0)
ob_lamp.lineart.crease_threshold = 0.0
ob_camera.location = (7.481, -6.508, 5.344)
ob_camera.rotation_euler = (1.109, 0.0, 0.8149)
ob_camera.lock_rotations_4d = False
ob_camera.empty_display_type = 'ARROWS'
ob_camera.color = (0.0, 0.0, 0.0, 0.0)
ob_camera.display_type = 'WIRE'
ob_camera.lineart.crease_threshold = 0.0

# ---- collection membership
col_collection_1.objects.link(ob_plane_001)
col_collection_1.objects.link(ob_plane)
col_collection_1.objects.link(ob_lamp)
col_collection_1.objects.link(ob_camera)

# ---- scene / render settings (as saved in the file)
scene.camera = ob_camera
scene.frame_start = 1; scene.frame_end = 250; scene.frame_set(0)
scene.render.engine = 'BLENDER_EEVEE_NEXT'
scene.render.resolution_percentage = 50
scene.render.dither_intensity = 0.0
scene.cycles.use_denoising = False
scene.cycles.samples = 128
scene.cycles.sampling_pattern = 'TABULATED_SOBOL'
scene.cycles.use_adaptive_sampling = False
scene.cycles.use_light_tree = False
scene.cycles.blur_glossy = 0.0
scene.cycles.sample_clamp_indirect = 0.0
scene.view_settings.view_transform = 'Standard'
bpy.context.view_layer.update()
